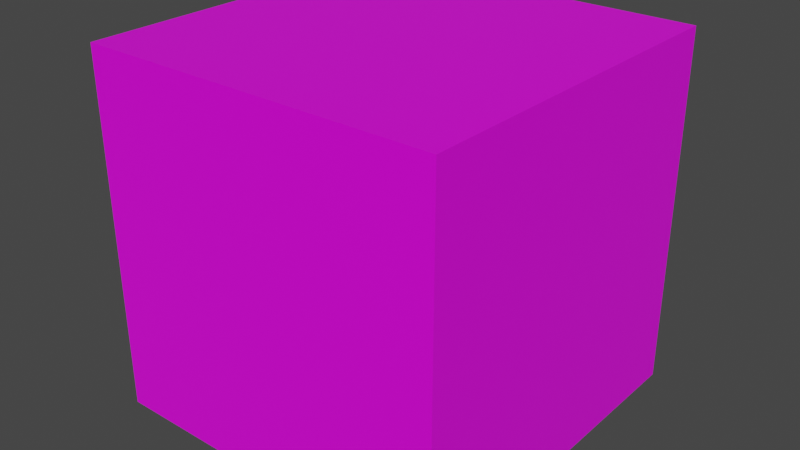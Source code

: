 # Source: caixacarne.blend  (saved by Blender 2.82.7; exported with 4.5.12 LTS)
import bpy
from mathutils import Matrix  # noqa: F401  (used for matrix-valued properties, if any)

bpy.ops.wm.read_factory_settings(use_empty=True)
scene = bpy.context.scene
scene.name = 'Scene'

# ---- collections
col_collection = bpy.data.collections.new('Collection'); scene.collection.children.link(col_collection)

# ---- images (referenced by path relative to the original .blend; pixels are not part of the script)
import os
ASSET_DIR = os.environ.get("B2B_ASSET_DIR", "")  # directory of the original .blend (textures are referenced by path, not embedded)
HERE = os.path.dirname(os.path.abspath(__file__))  # packed textures are extracted next to this script under _unpacked/

def load_image(name, relpath, width, height, colorspace="sRGB"):
    """Load a texture the original file referenced (path relative to the .blend, or extracted next to this script)."""
    p = next((c for c in (os.path.join(HERE, relpath), os.path.join(ASSET_DIR, relpath)) if relpath and os.path.exists(c)), "")
    if p:
        img = bpy.data.images.load(p, check_existing=True)
        img.name = name
    else:  # same state as the original file: an image datablock whose file is absent (Cycles renders it pink)
        img = bpy.data.images.new(name, width, height)
        img.source = "FILE"
        img.filepath = "//" + (relpath or name)
    img.colorspace_settings.name = colorspace
    return img
img_caixacarne_png = load_image('caixacarne.png', 'caixacarne.png', 1024, 1024, 'sRGB')

# ---- materials (node trees are filled in below, after node groups)
mat_pao = bpy.data.materials.new('pao')
mat_pao.alpha_threshold = 0.0
mat_pao.use_transparent_shadow = False
mat_pao.line_color = (0.0, 0.0, 0.0, 1.0)

# ---- material node trees
mat_pao.use_nodes = True; mat_pao.node_tree.nodes.clear()
_N = mat_pao.node_tree.nodes; _L = mat_pao.node_tree.links
n0 = _N.new('ShaderNodeOutputMaterial'); n0.name = 'Material Output'; n0.location = (300, 300)
n1 = _N.new('ShaderNodeBsdfPrincipled'); n1.name = 'Principled BSDF'; n1.location = (10, 300)
n1.distribution = 'GGX'
n1.subsurface_method = 'BURLEY'
n1.inputs[2].default_value = 0.4
n1.inputs[3].default_value = 1.45
n1.inputs[27].default_value = (0.0, 0.0, 0.0, 1.0)
n1.inputs[28].default_value = 1.0
n2 = _N.new('ShaderNodeTexImage'); n2.name = 'Image Texture'; n2.location = (-280, 280)
n2.image = img_caixacarne_png
_L.new(n1.outputs[0], n0.inputs[0])
_L.new(n2.outputs[0], n1.inputs[0])
n0.is_active_output = True

# ---- world
world_world = bpy.data.worlds.new('World'); scene.world = world_world
world_world.use_nodes = True; world_world.node_tree.nodes.clear()
_N = world_world.node_tree.nodes; _L = world_world.node_tree.links
n0 = _N.new('ShaderNodeOutputWorld'); n0.name = 'World Output'; n0.location = (300, 300)
n1 = _N.new('ShaderNodeBackground'); n1.name = 'Background'; n1.location = (10, 300)
n1.inputs[0].default_value = (0.05088, 0.05088, 0.05088, 1.0)
_L.new(n1.outputs[0], n0.inputs[0])
n0.is_active_output = True
world_world.color = (0.05088, 0.05088, 0.05088)
world_world.use_sun_shadow = False
world_world.sun_shadow_jitter_overblur = 0.0

# ---- meshes
me_cube = bpy.data.meshes.new('Cube')
me_cube.from_pydata([(1.0, 1.0, 1.0), (1.0, 1.0, -1.0), (1.0, -1.0, 1.0), (1.0, -1.0, -1.0), (-1.0, 1.0, 1.0), (-1.0, 1.0, -1.0), (-1.0, -1.0, 1.0), (-1.0, -1.0, -1.0)], [], [(0, 4, 6, 2), (3, 2, 6, 7), (7, 6, 4, 5), (5, 1, 3, 7), (1, 0, 2, 3), (5, 4, 0, 1)])
_uv = me_cube.uv_layers.new(name='UVMap')
_uv.uv.foreach_set('vector', [0.625, 0.5, 0.875, 0.5, 0.875, 0.75, 0.625, 0.75, 0.375, 0.75, 0.625, 0.75, 0.625, 1.0, 0.375, 1.0, 0.375, 0.0, 0.625, 0.0, 0.625, 0.25, 0.375, 0.25, 0.125, 0.5, 0.375, 0.5, 0.375, 0.75, 0.125, 0.75, 0.375, 0.5, 0.625, 0.5, 0.625, 0.75, 0.375, 0.75, 0.375, 0.25, 0.625, 0.25, 0.625, 0.5, 0.375, 0.5])
me_cube.materials.append(mat_pao)
me_cube.use_remesh_preserve_volume = False
me_cube.use_remesh_preserve_attributes = False
me_cube.use_mirror_vertex_groups = False
me_cube.update()

# ---- objects
ob_cube = bpy.data.objects.new('Cube', me_cube)

# ---- transforms, parenting, visibility, modifiers, constraints
ob_cube.location = (0.0, 0.0, 0.0)
ob_cube.lock_rotations_4d = False
ob_cube.empty_display_type = 'ARROWS'
ob_cube.lineart.crease_threshold = 0.0

# ---- collection membership
col_collection.objects.link(ob_cube)

# ---- scene / render settings (as saved in the file)
scene.frame_start = 1; scene.frame_end = 250; scene.frame_set(1)
scene.render.engine = 'BLENDER_EEVEE_NEXT'
scene.cycles.use_denoising = False
scene.cycles.samples = 128
scene.cycles.sampling_pattern = 'TABULATED_SOBOL'
scene.cycles.use_adaptive_sampling = False
scene.cycles.use_light_tree = False
scene.view_settings.view_transform = 'Filmic'
bpy.context.view_layer.update()

# ---- added for rendering (the .blend has no active camera and no usable light): camera, sun
cam_auto = bpy.data.cameras.new('AutoCamera')
cam_auto.lens = 50.0
cam_auto.sensor_width = 36.0
cam_auto.clip_end = 1000.0
ob_auto_camera = bpy.data.objects.new('AutoCamera', cam_auto)
scene.collection.objects.link(ob_auto_camera)
ob_auto_camera.location = (3.20507, -3.84609, 2.56406)
ob_auto_camera.rotation_euler = (1.09748, -7.21219e-08, 0.694738)
scene.camera = ob_auto_camera
light_auto_sun = bpy.data.lights.new('AutoSun', 'SUN')
light_auto_sun.energy = 3.0
light_auto_sun.angle = 0.0523599
ob_auto_sun = bpy.data.objects.new('AutoSun', light_auto_sun)
scene.collection.objects.link(ob_auto_sun)
ob_auto_sun.rotation_euler = (0.872665, 0.174533, 0.523599)
bpy.context.view_layer.update()
